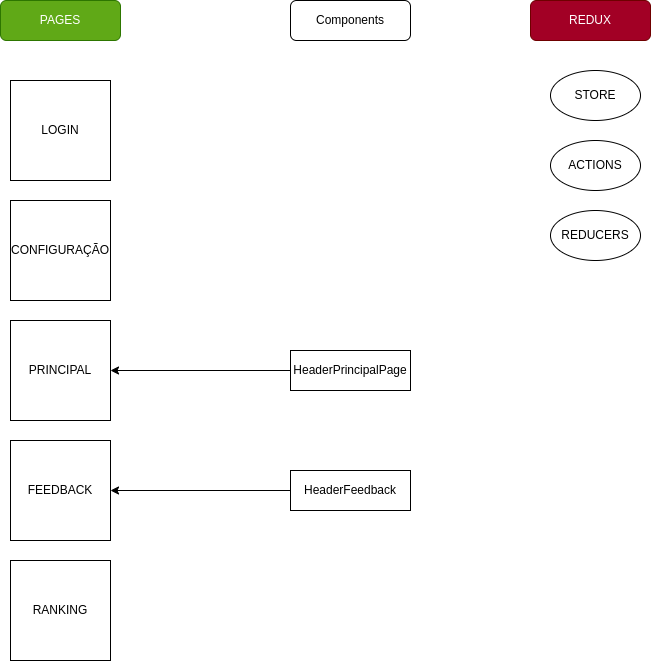

The diagram above was exported from draw.io. Its source (the exported page's mxGraphModel, read from the mxfile embedded in the PNG):
<mxGraphModel dx="1054" dy="628" grid="1" gridSize="10" guides="1" tooltips="1" connect="1" arrows="1" fold="1" page="1" pageScale="1" pageWidth="827" pageHeight="1169" math="0" shadow="0">
  <root>
    <mxCell id="0" />
    <mxCell id="1" parent="0" />
    <mxCell id="2" value="LOGIN" style="whiteSpace=wrap;html=1;aspect=fixed;" vertex="1" parent="1">
      <mxGeometry x="80" y="80" width="100" height="100" as="geometry" />
    </mxCell>
    <mxCell id="3" value="CONFIGURAÇÃO" style="whiteSpace=wrap;html=1;aspect=fixed;" vertex="1" parent="1">
      <mxGeometry x="80" y="200" width="100" height="100" as="geometry" />
    </mxCell>
    <mxCell id="5" value="PRINCIPAL" style="whiteSpace=wrap;html=1;aspect=fixed;" vertex="1" parent="1">
      <mxGeometry x="80" y="320" width="100" height="100" as="geometry" />
    </mxCell>
    <mxCell id="7" value="PAGES" style="rounded=1;whiteSpace=wrap;html=1;fillColor=#60a917;fontColor=#ffffff;strokeColor=#2D7600;" vertex="1" parent="1">
      <mxGeometry x="70" width="120" height="40" as="geometry" />
    </mxCell>
    <mxCell id="8" value="FEEDBACK" style="whiteSpace=wrap;html=1;aspect=fixed;" vertex="1" parent="1">
      <mxGeometry x="80" y="440" width="100" height="100" as="geometry" />
    </mxCell>
    <mxCell id="14" style="edgeStyle=none;html=1;entryX=1;entryY=0.5;entryDx=0;entryDy=0;" edge="1" parent="1" source="9" target="5">
      <mxGeometry relative="1" as="geometry" />
    </mxCell>
    <mxCell id="9" value="HeaderPrincipalPage" style="rounded=0;whiteSpace=wrap;html=1;" vertex="1" parent="1">
      <mxGeometry x="360" y="350" width="120" height="40" as="geometry" />
    </mxCell>
    <mxCell id="13" style="edgeStyle=none;html=1;" edge="1" parent="1" source="10" target="8">
      <mxGeometry relative="1" as="geometry" />
    </mxCell>
    <mxCell id="10" value="HeaderFeedback" style="rounded=0;whiteSpace=wrap;html=1;" vertex="1" parent="1">
      <mxGeometry x="360" y="470" width="120" height="40" as="geometry" />
    </mxCell>
    <mxCell id="11" value="Components" style="rounded=1;whiteSpace=wrap;html=1;" vertex="1" parent="1">
      <mxGeometry x="360" width="120" height="40" as="geometry" />
    </mxCell>
    <mxCell id="12" value="RANKING" style="whiteSpace=wrap;html=1;aspect=fixed;" vertex="1" parent="1">
      <mxGeometry x="80" y="560" width="100" height="100" as="geometry" />
    </mxCell>
    <mxCell id="15" value="REDUX" style="rounded=1;whiteSpace=wrap;html=1;fillColor=#a20025;fontColor=#ffffff;strokeColor=#6F0000;" vertex="1" parent="1">
      <mxGeometry x="600" width="120" height="40" as="geometry" />
    </mxCell>
    <mxCell id="16" value="STORE" style="ellipse;whiteSpace=wrap;html=1;" vertex="1" parent="1">
      <mxGeometry x="620" y="70" width="90" height="50" as="geometry" />
    </mxCell>
    <mxCell id="17" value="ACTIONS" style="ellipse;whiteSpace=wrap;html=1;" vertex="1" parent="1">
      <mxGeometry x="620" y="140" width="90" height="50" as="geometry" />
    </mxCell>
    <mxCell id="18" value="REDUCERS" style="ellipse;whiteSpace=wrap;html=1;" vertex="1" parent="1">
      <mxGeometry x="620" y="210" width="90" height="50" as="geometry" />
    </mxCell>
  </root>
</mxGraphModel>